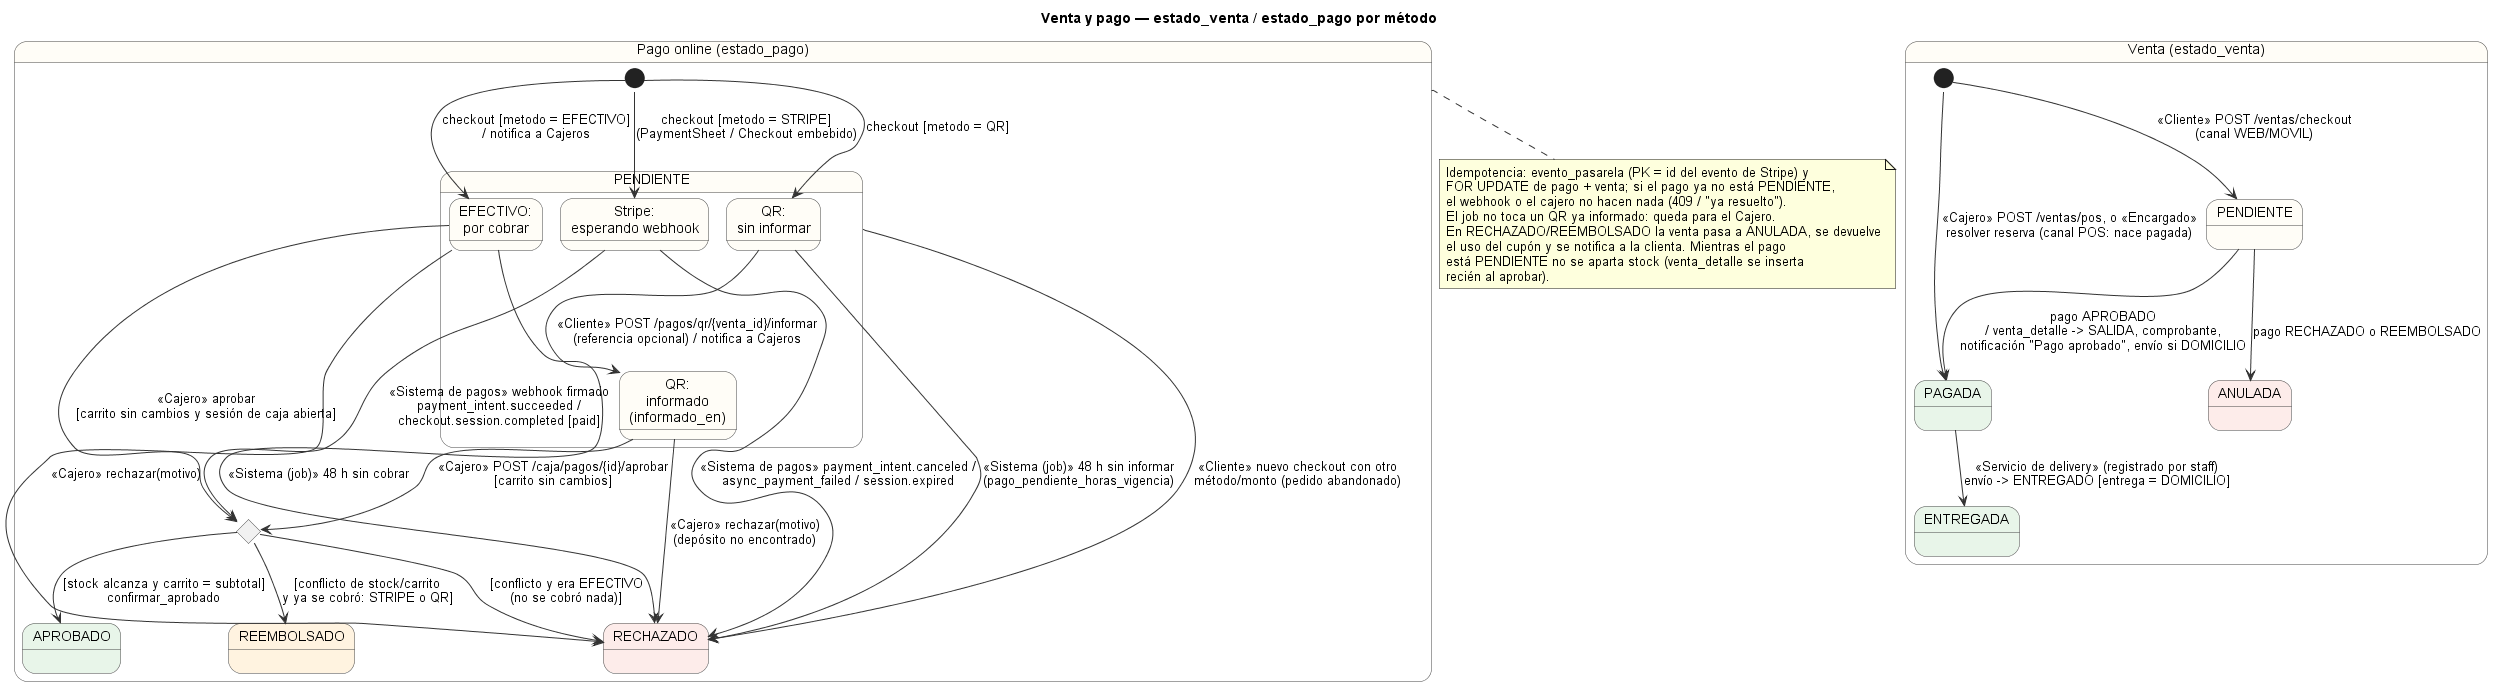

The diagram above was rendered by PlantUML. Its source (embedded in the PNG):
@startuml 04_estados_venta_pago
' Estados de la venta (ENUM estado_venta) y del pago (ENUM estado_pago) por método.
' Fuente: ventas/router.py (checkout, pos), pagos/router.py (webhook Stripe, informar QR),
'         pagos/servicio.py (confirmar_aprobado, _anular_por_conflicto, confirmar_rechazado),
'         caja/router.py (aprobar/rechazar pago), app/core/jobs.py, envios/admin_router.py.
!pragma layout smetana
skinparam defaultFontName Arial
skinparam state {
  BackgroundColor #FFFDF7
  BorderColor #444444
  ArrowColor #333333
}
title Venta y pago — estado_venta / estado_pago por método

state "Venta (estado_venta)" as VENTA {
  state "PENDIENTE" as V_PEND
  state "PAGADA" as V_PAG #E8F5E9
  state "ENTREGADA" as V_ENT #E8F5E9
  state "ANULADA" as V_ANU #FDECEA

  [*] --> V_PEND : «Cliente» POST /ventas/checkout\n(canal WEB/MOVIL)
  [*] --> V_PAG : «Cajero» POST /ventas/pos, o «Encargado»\nresolver reserva (canal POS: nace pagada)
  V_PEND --> V_PAG : pago APROBADO\n/ venta_detalle -> SALIDA, comprobante,\nnotificación "Pago aprobado", envío si DOMICILIO
  V_PEND --> V_ANU : pago RECHAZADO o REEMBOLSADO
  V_PAG --> V_ENT : «Servicio de delivery» (registrado por staff)\nenvío -> ENTREGADO [entrega = DOMICILIO]
}

state "Pago online (estado_pago)" as PAGO {
  state "PENDIENTE" as P_PEND {
    state "Stripe:\nesperando webhook" as P_STR
    state "QR:\nsin informar" as P_QR
    state "QR:\ninformado\n(informado_en)" as P_QRI
    state "EFECTIVO:\npor cobrar" as P_EFE
    P_QR --> P_QRI : «Cliente» POST /pagos/qr/{venta_id}/informar\n(referencia opcional) / notifica a Cajeros
  }
  state "APROBADO" as P_APR #E8F5E9
  state "RECHAZADO" as P_REC #FDECEA
  state "REEMBOLSADO" as P_REE #FFF3E0
  state c_conf <<choice>>

  [*] --> P_STR : checkout [metodo = STRIPE]\n(PaymentSheet / Checkout embebido)
  [*] --> P_QR : checkout [metodo = QR]
  [*] --> P_EFE : checkout [metodo = EFECTIVO]\n/ notifica a Cajeros

  P_STR --> c_conf : «Sistema de pagos» webhook firmado\npayment_intent.succeeded /\ncheckout.session.completed [paid]
  P_QRI --> c_conf : «Cajero» POST /caja/pagos/{id}/aprobar\n[carrito sin cambios]
  P_EFE --> c_conf : «Cajero» aprobar\n[carrito sin cambios y sesión de caja abierta]

  c_conf --> P_APR : [stock alcanza y carrito = subtotal]\nconfirmar_aprobado
  c_conf --> P_REE : [conflicto de stock/carrito\ny ya se cobró: STRIPE o QR]
  c_conf --> P_REC : [conflicto y era EFECTIVO\n(no se cobró nada)]

  P_STR --> P_REC : «Sistema de pagos» payment_intent.canceled /\nasync_payment_failed / session.expired
  P_QRI --> P_REC : «Cajero» rechazar(motivo)\n(depósito no encontrado)
  P_EFE --> P_REC : «Cajero» rechazar(motivo)
  P_QR --> P_REC : «Sistema (job)» 48 h sin informar\n(pago_pendiente_horas_vigencia)
  P_EFE --> P_REC : «Sistema (job)» 48 h sin cobrar
  P_PEND --> P_REC : «Cliente» nuevo checkout con otro\nmétodo/monto (pedido abandonado)
}

note bottom of PAGO
  Idempotencia: evento_pasarela (PK = id del evento de Stripe) y
  FOR UPDATE de pago + venta; si el pago ya no está PENDIENTE,
  el webhook o el cajero no hacen nada (409 / "ya resuelto").
  El job no toca un QR ya informado: queda para el Cajero.
  En RECHAZADO/REEMBOLSADO la venta pasa a ANULADA, se devuelve
  el uso del cupón y se notifica a la clienta. Mientras el pago
  está PENDIENTE no se aparta stock (venta_detalle se inserta
  recién al aprobar).
end note
@enduml